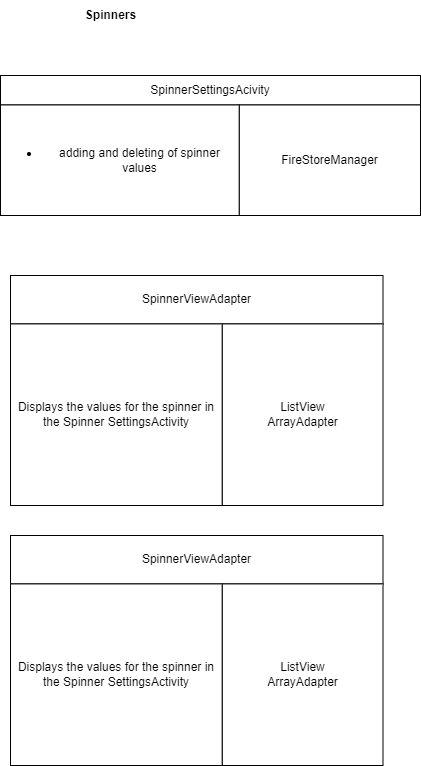

The diagram above was exported from draw.io. Its source (the exported page's mxGraphModel, read from the mxfile embedded in the PNG):
<mxGraphModel dx="-2828" dy="737" grid="1" gridSize="10" guides="1" tooltips="1" connect="1" arrows="1" fold="1" page="1" pageScale="1" pageWidth="850" pageHeight="1100" math="0" shadow="0">
  <root>
    <mxCell id="0" />
    <mxCell id="1" parent="0" />
    <mxCell id="FXQRLRa57gdQsTb59IzD-1" value="" style="group" connectable="0" vertex="1" parent="1">
      <mxGeometry x="4950" y="430" width="372.5" height="230" as="geometry" />
    </mxCell>
    <mxCell id="FXQRLRa57gdQsTb59IzD-2" value="SpinnerViewAdapter" style="rounded=0;whiteSpace=wrap;html=1;" vertex="1" parent="FXQRLRa57gdQsTb59IzD-1">
      <mxGeometry width="372.5" height="48.421052631578945" as="geometry" />
    </mxCell>
    <mxCell id="FXQRLRa57gdQsTb59IzD-3" value="Displays the values for the spinner in the Spinner SettingsActivity" style="rounded=0;whiteSpace=wrap;html=1;" vertex="1" parent="FXQRLRa57gdQsTb59IzD-1">
      <mxGeometry y="48.421052631578945" width="211.81372549019608" height="181.57894736842104" as="geometry" />
    </mxCell>
    <mxCell id="FXQRLRa57gdQsTb59IzD-4" value="&lt;div&gt;ListView&lt;/div&gt;&lt;div&gt;ArrayAdapter&lt;br&gt;&lt;/div&gt;" style="rounded=0;whiteSpace=wrap;html=1;" vertex="1" parent="FXQRLRa57gdQsTb59IzD-1">
      <mxGeometry x="211.81372549019608" y="48.421052631578945" width="160.68627450980392" height="181.57894736842104" as="geometry" />
    </mxCell>
    <mxCell id="FXQRLRa57gdQsTb59IzD-5" value="" style="group" connectable="0" vertex="1" parent="1">
      <mxGeometry x="4950" y="690" width="372.5" height="230" as="geometry" />
    </mxCell>
    <mxCell id="FXQRLRa57gdQsTb59IzD-6" value="SpinnerViewAdapter" style="rounded=0;whiteSpace=wrap;html=1;" vertex="1" parent="FXQRLRa57gdQsTb59IzD-5">
      <mxGeometry width="372.5" height="48.421052631578945" as="geometry" />
    </mxCell>
    <mxCell id="FXQRLRa57gdQsTb59IzD-7" value="Displays the values for the spinner in the Spinner SettingsActivity" style="rounded=0;whiteSpace=wrap;html=1;" vertex="1" parent="FXQRLRa57gdQsTb59IzD-5">
      <mxGeometry y="48.421052631578945" width="211.81372549019608" height="181.57894736842104" as="geometry" />
    </mxCell>
    <mxCell id="FXQRLRa57gdQsTb59IzD-8" value="&lt;div&gt;ListView&lt;/div&gt;&lt;div&gt;ArrayAdapter&lt;br&gt;&lt;/div&gt;" style="rounded=0;whiteSpace=wrap;html=1;" vertex="1" parent="FXQRLRa57gdQsTb59IzD-5">
      <mxGeometry x="211.81372549019608" y="48.421052631578945" width="160.68627450980392" height="181.57894736842104" as="geometry" />
    </mxCell>
    <mxCell id="FXQRLRa57gdQsTb59IzD-9" value="" style="group" connectable="0" vertex="1" parent="1">
      <mxGeometry x="4940" y="230" width="420" height="140" as="geometry" />
    </mxCell>
    <mxCell id="FXQRLRa57gdQsTb59IzD-10" value="SpinnerSettingsAcivity" style="rounded=0;whiteSpace=wrap;html=1;" vertex="1" parent="FXQRLRa57gdQsTb59IzD-9">
      <mxGeometry width="420" height="29.473684210526308" as="geometry" />
    </mxCell>
    <mxCell id="FXQRLRa57gdQsTb59IzD-11" value="&lt;ul&gt;&lt;li&gt;adding and deleting of spinner values&lt;/li&gt;&lt;/ul&gt;" style="rounded=0;whiteSpace=wrap;html=1;" vertex="1" parent="FXQRLRa57gdQsTb59IzD-9">
      <mxGeometry y="29.473684210526308" width="238.82352941176472" height="110.52631578947366" as="geometry" />
    </mxCell>
    <mxCell id="FXQRLRa57gdQsTb59IzD-12" value="FireStoreManager" style="rounded=0;whiteSpace=wrap;html=1;" vertex="1" parent="FXQRLRa57gdQsTb59IzD-9">
      <mxGeometry x="238.82352941176472" y="29.473684210526308" width="181.1764705882353" height="110.52631578947366" as="geometry" />
    </mxCell>
    <mxCell id="FXQRLRa57gdQsTb59IzD-13" value="Spinners" style="text;html=1;align=center;verticalAlign=middle;resizable=0;points=[];autosize=1;strokeColor=none;fillColor=none;fontStyle=1" vertex="1" parent="1">
      <mxGeometry x="5015" y="155" width="70" height="30" as="geometry" />
    </mxCell>
  </root>
</mxGraphModel>